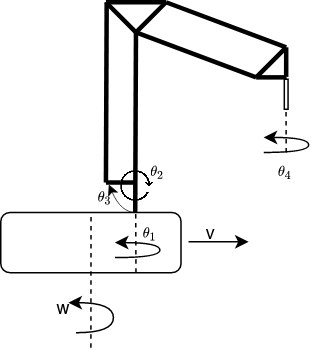

The diagram above was exported from draw.io. Its source (the exported page's mxGraphModel, read from the mxfile embedded in the PNG):
<mxGraphModel dx="450" dy="254" grid="1" gridSize="10" guides="1" tooltips="1" connect="1" arrows="1" fold="1" page="1" pageScale="1" pageWidth="850" pageHeight="1100" math="1" shadow="0">
  <root>
    <mxCell id="0" />
    <mxCell id="1" parent="0" />
    <mxCell id="N3-j7TcIxiaZAelhkfo7-1" value="" style="rounded=1;whiteSpace=wrap;html=1;" vertex="1" parent="1">
      <mxGeometry x="300" y="320" width="120" height="40" as="geometry" />
    </mxCell>
    <mxCell id="N3-j7TcIxiaZAelhkfo7-2" value="" style="endArrow=none;dashed=1;html=1;rounded=0;entryX=0;entryY=1;entryDx=0;entryDy=0;" edge="1" parent="1" target="N3-j7TcIxiaZAelhkfo7-40">
      <mxGeometry width="50" height="50" relative="1" as="geometry">
        <mxPoint x="360" y="410" as="sourcePoint" />
        <mxPoint x="360" y="260" as="targetPoint" />
      </mxGeometry>
    </mxCell>
    <mxCell id="N3-j7TcIxiaZAelhkfo7-3" value="" style="endArrow=classic;html=1;rounded=0;" edge="1" parent="1">
      <mxGeometry width="50" height="50" relative="1" as="geometry">
        <mxPoint x="425" y="339.5" as="sourcePoint" />
        <mxPoint x="465" y="339.5" as="targetPoint" />
      </mxGeometry>
    </mxCell>
    <mxCell id="N3-j7TcIxiaZAelhkfo7-4" value="" style="curved=1;endArrow=classic;html=1;rounded=0;" edge="1" parent="1">
      <mxGeometry width="50" height="50" relative="1" as="geometry">
        <mxPoint x="350" y="400" as="sourcePoint" />
        <mxPoint x="345" y="380" as="targetPoint" />
        <Array as="points">
          <mxPoint x="375" y="400" />
          <mxPoint x="375" y="380" />
        </Array>
      </mxGeometry>
    </mxCell>
    <mxCell id="N3-j7TcIxiaZAelhkfo7-5" value="v" style="text;html=1;strokeColor=none;fillColor=none;align=center;verticalAlign=middle;whiteSpace=wrap;rounded=0;" vertex="1" parent="1">
      <mxGeometry x="410" y="320" width="60" height="30" as="geometry" />
    </mxCell>
    <mxCell id="N3-j7TcIxiaZAelhkfo7-6" value="w" style="text;html=1;strokeColor=none;fillColor=none;align=center;verticalAlign=middle;whiteSpace=wrap;rounded=0;" vertex="1" parent="1">
      <mxGeometry x="311.93" y="370" width="60" height="30" as="geometry" />
    </mxCell>
    <mxCell id="N3-j7TcIxiaZAelhkfo7-8" value="" style="endArrow=none;html=1;rounded=0;fontSize=14;strokeWidth=3;" edge="1" parent="1">
      <mxGeometry width="50" height="50" relative="1" as="geometry">
        <mxPoint x="389.5" y="320" as="sourcePoint" />
        <mxPoint x="390" y="200" as="targetPoint" />
      </mxGeometry>
    </mxCell>
    <mxCell id="N3-j7TcIxiaZAelhkfo7-10" value="" style="endArrow=none;html=1;rounded=0;fontSize=14;strokeWidth=3;" edge="1" parent="1">
      <mxGeometry width="50" height="50" relative="1" as="geometry">
        <mxPoint x="470" y="230" as="sourcePoint" />
        <mxPoint x="390" y="200" as="targetPoint" />
      </mxGeometry>
    </mxCell>
    <mxCell id="N3-j7TcIxiaZAelhkfo7-11" value="" style="endArrow=none;html=1;rounded=0;fontSize=14;strokeWidth=3;" edge="1" parent="1">
      <mxGeometry width="50" height="50" relative="1" as="geometry">
        <mxPoint x="370" y="300" as="sourcePoint" />
        <mxPoint x="390" y="300" as="targetPoint" />
      </mxGeometry>
    </mxCell>
    <mxCell id="N3-j7TcIxiaZAelhkfo7-12" value="" style="endArrow=none;html=1;rounded=0;fontSize=14;strokeWidth=3;" edge="1" parent="1">
      <mxGeometry width="50" height="50" relative="1" as="geometry">
        <mxPoint x="370" y="300" as="sourcePoint" />
        <mxPoint x="370.5" y="180" as="targetPoint" />
      </mxGeometry>
    </mxCell>
    <mxCell id="N3-j7TcIxiaZAelhkfo7-13" value="" style="endArrow=none;html=1;rounded=0;fontSize=14;strokeWidth=3;" edge="1" parent="1">
      <mxGeometry width="50" height="50" relative="1" as="geometry">
        <mxPoint x="390" y="200" as="sourcePoint" />
        <mxPoint x="370" y="180" as="targetPoint" />
      </mxGeometry>
    </mxCell>
    <mxCell id="N3-j7TcIxiaZAelhkfo7-14" value="" style="endArrow=none;html=1;rounded=0;fontSize=14;strokeWidth=3;" edge="1" parent="1">
      <mxGeometry width="50" height="50" relative="1" as="geometry">
        <mxPoint x="410" y="180" as="sourcePoint" />
        <mxPoint x="390" y="200" as="targetPoint" />
      </mxGeometry>
    </mxCell>
    <mxCell id="N3-j7TcIxiaZAelhkfo7-15" value="" style="endArrow=none;html=1;rounded=0;fontSize=14;strokeWidth=3;" edge="1" parent="1">
      <mxGeometry width="50" height="50" relative="1" as="geometry">
        <mxPoint x="410" y="180" as="sourcePoint" />
        <mxPoint x="370" y="180" as="targetPoint" />
      </mxGeometry>
    </mxCell>
    <mxCell id="N3-j7TcIxiaZAelhkfo7-17" value="" style="endArrow=none;html=1;rounded=0;fontSize=14;strokeWidth=3;" edge="1" parent="1">
      <mxGeometry width="50" height="50" relative="1" as="geometry">
        <mxPoint x="490" y="210" as="sourcePoint" />
        <mxPoint x="410" y="180" as="targetPoint" />
      </mxGeometry>
    </mxCell>
    <mxCell id="N3-j7TcIxiaZAelhkfo7-18" value="" style="endArrow=none;html=1;rounded=0;fontSize=14;strokeWidth=3;" edge="1" parent="1">
      <mxGeometry width="50" height="50" relative="1" as="geometry">
        <mxPoint x="490" y="210" as="sourcePoint" />
        <mxPoint x="470" y="230" as="targetPoint" />
      </mxGeometry>
    </mxCell>
    <mxCell id="N3-j7TcIxiaZAelhkfo7-19" value="" style="endArrow=none;html=1;rounded=0;fontSize=14;strokeWidth=3;" edge="1" parent="1">
      <mxGeometry width="50" height="50" relative="1" as="geometry">
        <mxPoint x="490" y="230" as="sourcePoint" />
        <mxPoint x="470" y="230" as="targetPoint" />
      </mxGeometry>
    </mxCell>
    <mxCell id="N3-j7TcIxiaZAelhkfo7-20" value="" style="endArrow=none;html=1;rounded=0;fontSize=14;strokeWidth=3;" edge="1" parent="1">
      <mxGeometry width="50" height="50" relative="1" as="geometry">
        <mxPoint x="490" y="210.0033333333334" as="sourcePoint" />
        <mxPoint x="490" y="229.67000000000002" as="targetPoint" />
      </mxGeometry>
    </mxCell>
    <mxCell id="N3-j7TcIxiaZAelhkfo7-23" value="" style="shape=image;verticalLabelPosition=bottom;labelBackgroundColor=default;verticalAlign=top;aspect=fixed;imageAspect=0;image=http://cdn.onlinewebfonts.com/svg/img_292087.png;" vertex="1" parent="1">
      <mxGeometry x="380.09000000000003" y="292.5" width="21.75" height="20" as="geometry" />
    </mxCell>
    <mxCell id="N3-j7TcIxiaZAelhkfo7-29" value="" style="curved=1;endArrow=classic;html=1;rounded=0;" edge="1" parent="1">
      <mxGeometry width="50" height="50" relative="1" as="geometry">
        <mxPoint x="375.96" y="350" as="sourcePoint" />
        <mxPoint x="375.96" y="340" as="targetPoint" />
        <Array as="points">
          <mxPoint x="405.96" y="350" />
          <mxPoint x="405.96" y="340" />
        </Array>
      </mxGeometry>
    </mxCell>
    <mxCell id="N3-j7TcIxiaZAelhkfo7-30" value="" style="endArrow=none;dashed=1;html=1;rounded=0;" edge="1" parent="1">
      <mxGeometry width="50" height="50" relative="1" as="geometry">
        <mxPoint x="390" y="360" as="sourcePoint" />
        <mxPoint x="389.83" y="320" as="targetPoint" />
      </mxGeometry>
    </mxCell>
    <mxCell id="N3-j7TcIxiaZAelhkfo7-32" value="" style="curved=1;endArrow=classic;html=1;rounded=0;" edge="1" parent="1">
      <mxGeometry width="50" height="50" relative="1" as="geometry">
        <mxPoint x="475" y="280" as="sourcePoint" />
        <mxPoint x="475" y="270" as="targetPoint" />
        <Array as="points">
          <mxPoint x="505" y="280" />
          <mxPoint x="505" y="270" />
        </Array>
      </mxGeometry>
    </mxCell>
    <mxCell id="N3-j7TcIxiaZAelhkfo7-35" value="" style="endArrow=none;dashed=1;html=1;rounded=0;" edge="1" parent="1">
      <mxGeometry width="50" height="50" relative="1" as="geometry">
        <mxPoint x="490" y="280" as="sourcePoint" />
        <mxPoint x="489.8299999999999" y="230" as="targetPoint" />
      </mxGeometry>
    </mxCell>
    <mxCell id="N3-j7TcIxiaZAelhkfo7-34" value="" style="shape=tee;whiteSpace=wrap;html=1;fontSize=14;fontColor=#3333FF;rotation=-90;" vertex="1" parent="1">
      <mxGeometry x="480" y="240" width="20" height="2.5" as="geometry" />
    </mxCell>
    <mxCell id="N3-j7TcIxiaZAelhkfo7-37" value="&lt;font style=&quot;font-size: 8px;&quot;&gt;$$\theta _4$$&lt;/font&gt;" style="text;html=1;strokeColor=none;fillColor=none;align=center;verticalAlign=middle;whiteSpace=wrap;rounded=0;fontSize=14;fontColor=#000000;" vertex="1" parent="1">
      <mxGeometry x="470" y="285" width="40" height="17.5" as="geometry" />
    </mxCell>
    <mxCell id="N3-j7TcIxiaZAelhkfo7-38" value="&lt;font style=&quot;font-size: 8px;&quot;&gt;$$\theta _1$$&lt;/font&gt;" style="text;html=1;strokeColor=none;fillColor=none;align=center;verticalAlign=middle;whiteSpace=wrap;rounded=0;fontSize=14;fontColor=#000000;" vertex="1" parent="1">
      <mxGeometry x="380.09000000000003" y="326.25" width="40" height="17.5" as="geometry" />
    </mxCell>
    <mxCell id="N3-j7TcIxiaZAelhkfo7-39" value="&lt;font style=&quot;font-size: 8px;&quot;&gt;$$\theta _2$$&lt;/font&gt;" style="text;html=1;strokeColor=none;fillColor=none;align=center;verticalAlign=middle;whiteSpace=wrap;rounded=0;fontSize=14;fontColor=#000000;" vertex="1" parent="1">
      <mxGeometry x="385" y="285" width="40" height="17.5" as="geometry" />
    </mxCell>
    <mxCell id="N3-j7TcIxiaZAelhkfo7-40" value="&lt;font style=&quot;font-size: 8px;&quot;&gt;$$\theta _3$$&lt;/font&gt;" style="text;html=1;strokeColor=none;fillColor=none;align=center;verticalAlign=middle;whiteSpace=wrap;rounded=0;fontSize=14;fontColor=#000000;" vertex="1" parent="1">
      <mxGeometry x="360.09000000000003" y="302.5" width="20" height="17.5" as="geometry" />
    </mxCell>
    <mxCell id="N3-j7TcIxiaZAelhkfo7-42" value="" style="curved=1;endArrow=classic;html=1;rounded=0;strokeWidth=0.5;exitX=0.75;exitY=0;exitDx=0;exitDy=0;" edge="1" parent="1" source="N3-j7TcIxiaZAelhkfo7-1">
      <mxGeometry width="50" height="50" relative="1" as="geometry">
        <mxPoint x="382" y="326.25" as="sourcePoint" />
        <mxPoint x="371.93000000000006" y="301.25" as="targetPoint" />
        <Array as="points">
          <mxPoint x="380" y="320" />
        </Array>
      </mxGeometry>
    </mxCell>
  </root>
</mxGraphModel>